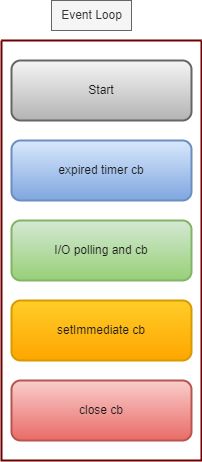

The diagram above was exported from draw.io. Its source (the exported page's mxGraphModel, read from the mxfile embedded in the PNG):
<mxGraphModel dx="1130" dy="491" grid="1" gridSize="10" guides="1" tooltips="1" connect="1" arrows="1" fold="1" page="1" pageScale="1" pageWidth="850" pageHeight="1100" math="0" shadow="0">
  <root>
    <mxCell id="0" />
    <mxCell id="1" parent="0" />
    <mxCell id="2" value="" style="swimlane;startSize=0;fillColor=#a20025;strokeColor=#6F0000;strokeWidth=2;fontColor=#ffffff;" parent="1" vertex="1">
      <mxGeometry x="270" y="50" width="200" height="420" as="geometry" />
    </mxCell>
    <mxCell id="4" value="&lt;font color=&quot;#1a1a1a&quot;&gt;Start&lt;/font&gt;" style="rounded=1;whiteSpace=wrap;html=1;strokeWidth=2;fillColor=#f5f5f5;gradientColor=#b3b3b3;strokeColor=#666666;" parent="2" vertex="1">
      <mxGeometry x="10" y="20" width="180" height="60" as="geometry" />
    </mxCell>
    <mxCell id="5" value="&lt;font color=&quot;#1a1a1a&quot;&gt;expired timer cb&lt;/font&gt;" style="rounded=1;whiteSpace=wrap;html=1;strokeWidth=2;fillColor=#dae8fc;gradientColor=#7ea6e0;strokeColor=#6c8ebf;" parent="2" vertex="1">
      <mxGeometry x="10" y="100" width="180" height="60" as="geometry" />
    </mxCell>
    <mxCell id="7" value="&lt;font color=&quot;#1a1a1a&quot;&gt;I/O polling and cb&lt;/font&gt;" style="rounded=1;whiteSpace=wrap;html=1;strokeWidth=2;fillColor=#d5e8d4;gradientColor=#97d077;strokeColor=#82b366;" parent="2" vertex="1">
      <mxGeometry x="10" y="180" width="180" height="60" as="geometry" />
    </mxCell>
    <mxCell id="6" value="&lt;font color=&quot;#1a1a1a&quot;&gt;setImmediate cb&lt;/font&gt;" style="rounded=1;whiteSpace=wrap;html=1;strokeWidth=2;fillColor=#ffcd28;gradientColor=#ffa500;strokeColor=#d79b00;" parent="2" vertex="1">
      <mxGeometry x="10" y="260" width="180" height="60" as="geometry" />
    </mxCell>
    <mxCell id="8" value="&lt;font color=&quot;#1a1a1a&quot;&gt;close cb&lt;/font&gt;" style="rounded=1;whiteSpace=wrap;html=1;strokeWidth=2;fillColor=#f8cecc;gradientColor=#ea6b66;strokeColor=#b85450;" parent="2" vertex="1">
      <mxGeometry x="10" y="340" width="180" height="60" as="geometry" />
    </mxCell>
    <mxCell id="3" value="Event Loop" style="text;html=1;align=center;verticalAlign=middle;resizable=0;points=[];autosize=1;strokeColor=#666666;fillColor=#f5f5f5;fontColor=#333333;" parent="1" vertex="1">
      <mxGeometry x="320" y="10" width="80" height="30" as="geometry" />
    </mxCell>
  </root>
</mxGraphModel>